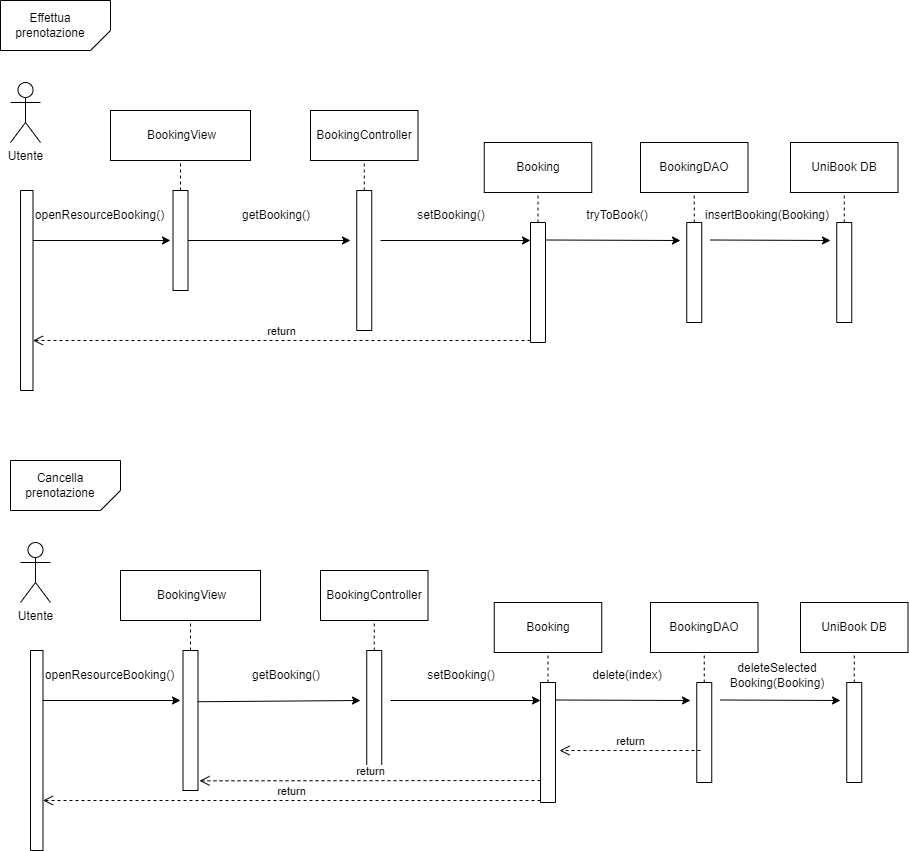

The diagram above was exported from draw.io. Its source (the exported page's mxGraphModel, read from the mxfile embedded in the PNG):
<mxGraphModel dx="1974" dy="590" grid="1" gridSize="10" guides="1" tooltips="1" connect="1" arrows="1" fold="1" page="1" pageScale="1" pageWidth="827" pageHeight="1169" math="0" shadow="0">
  <root>
    <mxCell id="0" />
    <mxCell id="1" parent="0" />
    <mxCell id="6FRtx9MHP9qKq6TMrNYb-2" value="" style="swimlane;startSize=0;" parent="1" vertex="1">
      <mxGeometry x="-80" y="350" width="12.5" height="200" as="geometry" />
    </mxCell>
    <mxCell id="6FRtx9MHP9qKq6TMrNYb-3" value="" style="verticalLabelPosition=bottom;verticalAlign=top;html=1;shape=card;whiteSpace=wrap;size=20;arcSize=12;direction=west;" parent="1" vertex="1">
      <mxGeometry x="-100" y="160" width="110" height="50" as="geometry" />
    </mxCell>
    <mxCell id="6FRtx9MHP9qKq6TMrNYb-4" value="Effettua&lt;br&gt;prenotazione" style="text;html=1;strokeColor=none;fillColor=none;align=center;verticalAlign=middle;whiteSpace=wrap;rounded=0;" parent="1" vertex="1">
      <mxGeometry x="-80" y="170" width="60" height="30" as="geometry" />
    </mxCell>
    <mxCell id="6FRtx9MHP9qKq6TMrNYb-5" value="Utente&lt;br&gt;" style="shape=umlActor;verticalLabelPosition=bottom;verticalAlign=top;html=1;outlineConnect=0;" parent="1" vertex="1">
      <mxGeometry x="-90" y="242" width="30" height="60" as="geometry" />
    </mxCell>
    <mxCell id="6FRtx9MHP9qKq6TMrNYb-6" value="" style="endArrow=classic;html=1;rounded=0;exitX=1;exitY=0.25;exitDx=0;exitDy=0;" parent="1" source="6FRtx9MHP9qKq6TMrNYb-2" edge="1">
      <mxGeometry width="50" height="50" relative="1" as="geometry">
        <mxPoint x="150" y="410" as="sourcePoint" />
        <mxPoint x="70" y="400" as="targetPoint" />
      </mxGeometry>
    </mxCell>
    <mxCell id="6FRtx9MHP9qKq6TMrNYb-7" value="" style="swimlane;startSize=0;" parent="1" vertex="1">
      <mxGeometry x="72.5" y="350" width="15" height="100" as="geometry" />
    </mxCell>
    <mxCell id="6FRtx9MHP9qKq6TMrNYb-8" value="" style="rounded=0;whiteSpace=wrap;html=1;" parent="1" vertex="1">
      <mxGeometry x="10" y="270" width="140" height="50" as="geometry" />
    </mxCell>
    <mxCell id="6FRtx9MHP9qKq6TMrNYb-9" value="BookingView" style="text;html=1;strokeColor=none;fillColor=none;align=center;verticalAlign=middle;whiteSpace=wrap;rounded=0;" parent="1" vertex="1">
      <mxGeometry x="40" y="280" width="82.5" height="30" as="geometry" />
    </mxCell>
    <mxCell id="6FRtx9MHP9qKq6TMrNYb-10" value="" style="endArrow=none;dashed=1;html=1;rounded=0;entryX=0.5;entryY=1;entryDx=0;entryDy=0;exitX=0.5;exitY=0;exitDx=0;exitDy=0;" parent="1" source="6FRtx9MHP9qKq6TMrNYb-7" target="6FRtx9MHP9qKq6TMrNYb-8" edge="1">
      <mxGeometry width="50" height="50" relative="1" as="geometry">
        <mxPoint x="122.5" y="410" as="sourcePoint" />
        <mxPoint x="172.5" y="360" as="targetPoint" />
      </mxGeometry>
    </mxCell>
    <mxCell id="6FRtx9MHP9qKq6TMrNYb-11" value="" style="swimlane;startSize=0;" parent="1" vertex="1">
      <mxGeometry x="256.25" y="350" width="15" height="140" as="geometry" />
    </mxCell>
    <mxCell id="6FRtx9MHP9qKq6TMrNYb-12" value="" style="rounded=0;whiteSpace=wrap;html=1;" parent="1" vertex="1">
      <mxGeometry x="210" y="270" width="107.5" height="50" as="geometry" />
    </mxCell>
    <mxCell id="6FRtx9MHP9qKq6TMrNYb-13" value="BookingController" style="text;html=1;strokeColor=none;fillColor=none;align=center;verticalAlign=middle;whiteSpace=wrap;rounded=0;" parent="1" vertex="1">
      <mxGeometry x="223.75" y="280" width="80" height="30" as="geometry" />
    </mxCell>
    <mxCell id="6FRtx9MHP9qKq6TMrNYb-14" value="" style="endArrow=none;dashed=1;html=1;rounded=0;entryX=0.5;entryY=1;entryDx=0;entryDy=0;exitX=0.5;exitY=0;exitDx=0;exitDy=0;" parent="1" source="6FRtx9MHP9qKq6TMrNYb-11" target="6FRtx9MHP9qKq6TMrNYb-12" edge="1">
      <mxGeometry width="50" height="50" relative="1" as="geometry">
        <mxPoint x="306.25" y="410" as="sourcePoint" />
        <mxPoint x="356.25" y="360" as="targetPoint" />
      </mxGeometry>
    </mxCell>
    <mxCell id="6FRtx9MHP9qKq6TMrNYb-15" value="openResourceBooking()" style="text;html=1;strokeColor=none;fillColor=none;align=center;verticalAlign=middle;whiteSpace=wrap;rounded=0;" parent="1" vertex="1">
      <mxGeometry x="-42.5" y="360" width="82.5" height="30" as="geometry" />
    </mxCell>
    <mxCell id="6FRtx9MHP9qKq6TMrNYb-16" value="" style="endArrow=classic;html=1;rounded=0;exitX=1;exitY=0.5;exitDx=0;exitDy=0;" parent="1" source="6FRtx9MHP9qKq6TMrNYb-7" edge="1">
      <mxGeometry width="50" height="50" relative="1" as="geometry">
        <mxPoint x="150" y="410" as="sourcePoint" />
        <mxPoint x="250" y="400" as="targetPoint" />
      </mxGeometry>
    </mxCell>
    <mxCell id="6FRtx9MHP9qKq6TMrNYb-17" value="getBooking()" style="text;html=1;strokeColor=none;fillColor=none;align=center;verticalAlign=middle;whiteSpace=wrap;rounded=0;" parent="1" vertex="1">
      <mxGeometry x="122.5" y="360" width="106.25" height="30" as="geometry" />
    </mxCell>
    <mxCell id="6FRtx9MHP9qKq6TMrNYb-18" value="" style="swimlane;startSize=0;" parent="1" vertex="1">
      <mxGeometry x="430" y="382" width="15" height="120" as="geometry" />
    </mxCell>
    <mxCell id="6FRtx9MHP9qKq6TMrNYb-19" value="" style="rounded=0;whiteSpace=wrap;html=1;" parent="1" vertex="1">
      <mxGeometry x="383.75" y="302" width="107.5" height="50" as="geometry" />
    </mxCell>
    <mxCell id="6FRtx9MHP9qKq6TMrNYb-20" value="Booking" style="text;html=1;strokeColor=none;fillColor=none;align=center;verticalAlign=middle;whiteSpace=wrap;rounded=0;" parent="1" vertex="1">
      <mxGeometry x="397.5" y="312" width="80" height="30" as="geometry" />
    </mxCell>
    <mxCell id="6FRtx9MHP9qKq6TMrNYb-21" value="" style="endArrow=classic;html=1;rounded=0;" parent="1" edge="1">
      <mxGeometry width="50" height="50" relative="1" as="geometry">
        <mxPoint x="280" y="400" as="sourcePoint" />
        <mxPoint x="430" y="400" as="targetPoint" />
      </mxGeometry>
    </mxCell>
    <mxCell id="6FRtx9MHP9qKq6TMrNYb-22" value="setBooking()" style="text;html=1;strokeColor=none;fillColor=none;align=center;verticalAlign=middle;whiteSpace=wrap;rounded=0;" parent="1" vertex="1">
      <mxGeometry x="303.75" y="360" width="93.75" height="30" as="geometry" />
    </mxCell>
    <mxCell id="6FRtx9MHP9qKq6TMrNYb-23" value="" style="endArrow=none;dashed=1;html=1;rounded=0;entryX=0.5;entryY=1;entryDx=0;entryDy=0;exitX=0.5;exitY=0;exitDx=0;exitDy=0;" parent="1" source="6FRtx9MHP9qKq6TMrNYb-18" target="6FRtx9MHP9qKq6TMrNYb-19" edge="1">
      <mxGeometry width="50" height="50" relative="1" as="geometry">
        <mxPoint x="110" y="442" as="sourcePoint" />
        <mxPoint x="160" y="392" as="targetPoint" />
      </mxGeometry>
    </mxCell>
    <mxCell id="6FRtx9MHP9qKq6TMrNYb-29" value="" style="swimlane;startSize=0;" parent="1" vertex="1">
      <mxGeometry x="586.25" y="382" width="15" height="100" as="geometry" />
    </mxCell>
    <mxCell id="6FRtx9MHP9qKq6TMrNYb-30" value="" style="rounded=0;whiteSpace=wrap;html=1;" parent="1" vertex="1">
      <mxGeometry x="540" y="302" width="107.5" height="50" as="geometry" />
    </mxCell>
    <mxCell id="6FRtx9MHP9qKq6TMrNYb-31" value="BookingDAO" style="text;html=1;strokeColor=none;fillColor=none;align=center;verticalAlign=middle;whiteSpace=wrap;rounded=0;" parent="1" vertex="1">
      <mxGeometry x="553.75" y="312" width="80" height="30" as="geometry" />
    </mxCell>
    <mxCell id="6FRtx9MHP9qKq6TMrNYb-32" value="" style="endArrow=none;dashed=1;html=1;rounded=0;entryX=0.5;entryY=1;entryDx=0;entryDy=0;exitX=0.5;exitY=0;exitDx=0;exitDy=0;" parent="1" source="6FRtx9MHP9qKq6TMrNYb-29" edge="1">
      <mxGeometry width="50" height="50" relative="1" as="geometry">
        <mxPoint x="266.25" y="442" as="sourcePoint" />
        <mxPoint x="593.75" y="352" as="targetPoint" />
      </mxGeometry>
    </mxCell>
    <mxCell id="6FRtx9MHP9qKq6TMrNYb-33" value="" style="endArrow=classic;html=1;rounded=0;" parent="1" edge="1">
      <mxGeometry width="50" height="50" relative="1" as="geometry">
        <mxPoint x="445" y="399.5" as="sourcePoint" />
        <mxPoint x="580" y="400" as="targetPoint" />
      </mxGeometry>
    </mxCell>
    <mxCell id="6FRtx9MHP9qKq6TMrNYb-34" value="tryToBook()" style="text;html=1;strokeColor=none;fillColor=none;align=center;verticalAlign=middle;whiteSpace=wrap;rounded=0;" parent="1" vertex="1">
      <mxGeometry x="470" y="360" width="93.75" height="30" as="geometry" />
    </mxCell>
    <mxCell id="6FRtx9MHP9qKq6TMrNYb-36" value="return" style="html=1;verticalAlign=bottom;endArrow=open;dashed=1;endSize=8;curved=0;rounded=0;entryX=1;entryY=0.75;entryDx=0;entryDy=0;" parent="1" target="6FRtx9MHP9qKq6TMrNYb-2" edge="1">
      <mxGeometry relative="1" as="geometry">
        <mxPoint x="430" y="500" as="sourcePoint" />
        <mxPoint x="-50" y="500" as="targetPoint" />
      </mxGeometry>
    </mxCell>
    <mxCell id="6FRtx9MHP9qKq6TMrNYb-37" value="" style="swimlane;startSize=0;" parent="1" vertex="1">
      <mxGeometry x="736.25" y="382" width="15" height="100" as="geometry" />
    </mxCell>
    <mxCell id="6FRtx9MHP9qKq6TMrNYb-38" value="" style="rounded=0;whiteSpace=wrap;html=1;" parent="1" vertex="1">
      <mxGeometry x="690" y="302" width="107.5" height="50" as="geometry" />
    </mxCell>
    <mxCell id="6FRtx9MHP9qKq6TMrNYb-39" value="UniBook DB" style="text;html=1;strokeColor=none;fillColor=none;align=center;verticalAlign=middle;whiteSpace=wrap;rounded=0;" parent="1" vertex="1">
      <mxGeometry x="703.75" y="312" width="80" height="30" as="geometry" />
    </mxCell>
    <mxCell id="6FRtx9MHP9qKq6TMrNYb-40" value="" style="endArrow=none;dashed=1;html=1;rounded=0;entryX=0.5;entryY=1;entryDx=0;entryDy=0;exitX=0.5;exitY=0;exitDx=0;exitDy=0;" parent="1" source="6FRtx9MHP9qKq6TMrNYb-37" edge="1">
      <mxGeometry width="50" height="50" relative="1" as="geometry">
        <mxPoint x="416.25" y="442" as="sourcePoint" />
        <mxPoint x="743.75" y="352" as="targetPoint" />
      </mxGeometry>
    </mxCell>
    <mxCell id="6FRtx9MHP9qKq6TMrNYb-41" value="" style="endArrow=classic;html=1;rounded=0;" parent="1" edge="1">
      <mxGeometry width="50" height="50" relative="1" as="geometry">
        <mxPoint x="610" y="399.5" as="sourcePoint" />
        <mxPoint x="730" y="400" as="targetPoint" />
      </mxGeometry>
    </mxCell>
    <mxCell id="6FRtx9MHP9qKq6TMrNYb-42" value="insertBooking(Booking)" style="text;html=1;strokeColor=none;fillColor=none;align=center;verticalAlign=middle;whiteSpace=wrap;rounded=0;" parent="1" vertex="1">
      <mxGeometry x="620" y="360" width="93.75" height="30" as="geometry" />
    </mxCell>
    <mxCell id="6FRtx9MHP9qKq6TMrNYb-43" value="" style="swimlane;startSize=0;" parent="1" vertex="1">
      <mxGeometry x="-70" y="810" width="12.5" height="200" as="geometry" />
    </mxCell>
    <mxCell id="6FRtx9MHP9qKq6TMrNYb-44" value="" style="verticalLabelPosition=bottom;verticalAlign=top;html=1;shape=card;whiteSpace=wrap;size=20;arcSize=12;direction=west;" parent="1" vertex="1">
      <mxGeometry x="-90" y="620" width="110" height="50" as="geometry" />
    </mxCell>
    <mxCell id="6FRtx9MHP9qKq6TMrNYb-45" value="Cancella prenotazione" style="text;html=1;strokeColor=none;fillColor=none;align=center;verticalAlign=middle;whiteSpace=wrap;rounded=0;" parent="1" vertex="1">
      <mxGeometry x="-70" y="630" width="60" height="30" as="geometry" />
    </mxCell>
    <mxCell id="6FRtx9MHP9qKq6TMrNYb-46" value="Utente&lt;br&gt;" style="shape=umlActor;verticalLabelPosition=bottom;verticalAlign=top;html=1;outlineConnect=0;" parent="1" vertex="1">
      <mxGeometry x="-80" y="702" width="30" height="60" as="geometry" />
    </mxCell>
    <mxCell id="6FRtx9MHP9qKq6TMrNYb-47" value="" style="endArrow=classic;html=1;rounded=0;exitX=1;exitY=0.25;exitDx=0;exitDy=0;" parent="1" source="6FRtx9MHP9qKq6TMrNYb-43" edge="1">
      <mxGeometry width="50" height="50" relative="1" as="geometry">
        <mxPoint x="160" y="870" as="sourcePoint" />
        <mxPoint x="80" y="860" as="targetPoint" />
      </mxGeometry>
    </mxCell>
    <mxCell id="6FRtx9MHP9qKq6TMrNYb-48" value="" style="swimlane;startSize=0;" parent="1" vertex="1">
      <mxGeometry x="82.5" y="810" width="15" height="140" as="geometry" />
    </mxCell>
    <mxCell id="6FRtx9MHP9qKq6TMrNYb-49" value="" style="rounded=0;whiteSpace=wrap;html=1;" parent="1" vertex="1">
      <mxGeometry x="20" y="730" width="140" height="50" as="geometry" />
    </mxCell>
    <mxCell id="6FRtx9MHP9qKq6TMrNYb-50" value="BookingView" style="text;html=1;strokeColor=none;fillColor=none;align=center;verticalAlign=middle;whiteSpace=wrap;rounded=0;" parent="1" vertex="1">
      <mxGeometry x="50" y="740" width="82.5" height="30" as="geometry" />
    </mxCell>
    <mxCell id="6FRtx9MHP9qKq6TMrNYb-51" value="" style="endArrow=none;dashed=1;html=1;rounded=0;entryX=0.5;entryY=1;entryDx=0;entryDy=0;exitX=0.5;exitY=0;exitDx=0;exitDy=0;" parent="1" source="6FRtx9MHP9qKq6TMrNYb-48" target="6FRtx9MHP9qKq6TMrNYb-49" edge="1">
      <mxGeometry width="50" height="50" relative="1" as="geometry">
        <mxPoint x="132.5" y="870" as="sourcePoint" />
        <mxPoint x="182.5" y="820" as="targetPoint" />
      </mxGeometry>
    </mxCell>
    <mxCell id="6FRtx9MHP9qKq6TMrNYb-52" value="" style="swimlane;startSize=0;" parent="1" vertex="1">
      <mxGeometry x="266.25" y="810" width="15" height="120" as="geometry" />
    </mxCell>
    <mxCell id="6FRtx9MHP9qKq6TMrNYb-53" value="" style="rounded=0;whiteSpace=wrap;html=1;" parent="1" vertex="1">
      <mxGeometry x="220" y="730" width="107.5" height="50" as="geometry" />
    </mxCell>
    <mxCell id="6FRtx9MHP9qKq6TMrNYb-54" value="BookingController" style="text;html=1;strokeColor=none;fillColor=none;align=center;verticalAlign=middle;whiteSpace=wrap;rounded=0;" parent="1" vertex="1">
      <mxGeometry x="233.75" y="740" width="80" height="30" as="geometry" />
    </mxCell>
    <mxCell id="6FRtx9MHP9qKq6TMrNYb-55" value="" style="endArrow=none;dashed=1;html=1;rounded=0;entryX=0.5;entryY=1;entryDx=0;entryDy=0;exitX=0.5;exitY=0;exitDx=0;exitDy=0;" parent="1" source="6FRtx9MHP9qKq6TMrNYb-52" target="6FRtx9MHP9qKq6TMrNYb-53" edge="1">
      <mxGeometry width="50" height="50" relative="1" as="geometry">
        <mxPoint x="316.25" y="870" as="sourcePoint" />
        <mxPoint x="366.25" y="820" as="targetPoint" />
      </mxGeometry>
    </mxCell>
    <mxCell id="6FRtx9MHP9qKq6TMrNYb-56" value="openResourceBooking()" style="text;html=1;strokeColor=none;fillColor=none;align=center;verticalAlign=middle;whiteSpace=wrap;rounded=0;" parent="1" vertex="1">
      <mxGeometry x="-32.5" y="820" width="82.5" height="30" as="geometry" />
    </mxCell>
    <mxCell id="6FRtx9MHP9qKq6TMrNYb-57" value="" style="endArrow=classic;html=1;rounded=0;exitX=0.993;exitY=0.366;exitDx=0;exitDy=0;exitPerimeter=0;" parent="1" source="6FRtx9MHP9qKq6TMrNYb-48" edge="1">
      <mxGeometry width="50" height="50" relative="1" as="geometry">
        <mxPoint x="160" y="870" as="sourcePoint" />
        <mxPoint x="260" y="860" as="targetPoint" />
      </mxGeometry>
    </mxCell>
    <mxCell id="6FRtx9MHP9qKq6TMrNYb-58" value="getBooking()" style="text;html=1;strokeColor=none;fillColor=none;align=center;verticalAlign=middle;whiteSpace=wrap;rounded=0;" parent="1" vertex="1">
      <mxGeometry x="132.5" y="820" width="106.25" height="30" as="geometry" />
    </mxCell>
    <mxCell id="6FRtx9MHP9qKq6TMrNYb-59" value="" style="swimlane;startSize=0;" parent="1" vertex="1">
      <mxGeometry x="440" y="842" width="15" height="120" as="geometry" />
    </mxCell>
    <mxCell id="6FRtx9MHP9qKq6TMrNYb-60" value="" style="rounded=0;whiteSpace=wrap;html=1;" parent="1" vertex="1">
      <mxGeometry x="393.75" y="762" width="107.5" height="50" as="geometry" />
    </mxCell>
    <mxCell id="6FRtx9MHP9qKq6TMrNYb-61" value="Booking" style="text;html=1;strokeColor=none;fillColor=none;align=center;verticalAlign=middle;whiteSpace=wrap;rounded=0;" parent="1" vertex="1">
      <mxGeometry x="407.5" y="772" width="80" height="30" as="geometry" />
    </mxCell>
    <mxCell id="6FRtx9MHP9qKq6TMrNYb-62" value="" style="endArrow=classic;html=1;rounded=0;" parent="1" edge="1">
      <mxGeometry width="50" height="50" relative="1" as="geometry">
        <mxPoint x="290" y="860" as="sourcePoint" />
        <mxPoint x="440" y="860" as="targetPoint" />
      </mxGeometry>
    </mxCell>
    <mxCell id="6FRtx9MHP9qKq6TMrNYb-63" value="setBooking()" style="text;html=1;strokeColor=none;fillColor=none;align=center;verticalAlign=middle;whiteSpace=wrap;rounded=0;" parent="1" vertex="1">
      <mxGeometry x="313.75" y="820" width="93.75" height="30" as="geometry" />
    </mxCell>
    <mxCell id="6FRtx9MHP9qKq6TMrNYb-64" value="" style="endArrow=none;dashed=1;html=1;rounded=0;entryX=0.5;entryY=1;entryDx=0;entryDy=0;exitX=0.5;exitY=0;exitDx=0;exitDy=0;" parent="1" source="6FRtx9MHP9qKq6TMrNYb-59" target="6FRtx9MHP9qKq6TMrNYb-60" edge="1">
      <mxGeometry width="50" height="50" relative="1" as="geometry">
        <mxPoint x="120" y="902" as="sourcePoint" />
        <mxPoint x="170" y="852" as="targetPoint" />
      </mxGeometry>
    </mxCell>
    <mxCell id="6FRtx9MHP9qKq6TMrNYb-65" value="" style="swimlane;startSize=0;" parent="1" vertex="1">
      <mxGeometry x="596.25" y="842" width="15" height="100" as="geometry" />
    </mxCell>
    <mxCell id="6FRtx9MHP9qKq6TMrNYb-66" value="" style="rounded=0;whiteSpace=wrap;html=1;" parent="1" vertex="1">
      <mxGeometry x="550" y="762" width="107.5" height="50" as="geometry" />
    </mxCell>
    <mxCell id="6FRtx9MHP9qKq6TMrNYb-67" value="BookingDAO" style="text;html=1;strokeColor=none;fillColor=none;align=center;verticalAlign=middle;whiteSpace=wrap;rounded=0;" parent="1" vertex="1">
      <mxGeometry x="563.75" y="772" width="80" height="30" as="geometry" />
    </mxCell>
    <mxCell id="6FRtx9MHP9qKq6TMrNYb-68" value="" style="endArrow=none;dashed=1;html=1;rounded=0;entryX=0.5;entryY=1;entryDx=0;entryDy=0;exitX=0.5;exitY=0;exitDx=0;exitDy=0;" parent="1" source="6FRtx9MHP9qKq6TMrNYb-65" edge="1">
      <mxGeometry width="50" height="50" relative="1" as="geometry">
        <mxPoint x="276.25" y="902" as="sourcePoint" />
        <mxPoint x="603.75" y="812" as="targetPoint" />
      </mxGeometry>
    </mxCell>
    <mxCell id="6FRtx9MHP9qKq6TMrNYb-69" value="" style="endArrow=classic;html=1;rounded=0;" parent="1" edge="1">
      <mxGeometry width="50" height="50" relative="1" as="geometry">
        <mxPoint x="455" y="859.5" as="sourcePoint" />
        <mxPoint x="590" y="860" as="targetPoint" />
      </mxGeometry>
    </mxCell>
    <mxCell id="6FRtx9MHP9qKq6TMrNYb-70" value="delete(index)" style="text;html=1;strokeColor=none;fillColor=none;align=center;verticalAlign=middle;whiteSpace=wrap;rounded=0;" parent="1" vertex="1">
      <mxGeometry x="480" y="820" width="93.75" height="30" as="geometry" />
    </mxCell>
    <mxCell id="6FRtx9MHP9qKq6TMrNYb-71" value="return" style="html=1;verticalAlign=bottom;endArrow=open;dashed=1;endSize=8;curved=0;rounded=0;entryX=1;entryY=0.75;entryDx=0;entryDy=0;" parent="1" target="6FRtx9MHP9qKq6TMrNYb-43" edge="1">
      <mxGeometry relative="1" as="geometry">
        <mxPoint x="440" y="960" as="sourcePoint" />
        <mxPoint x="-40" y="960" as="targetPoint" />
      </mxGeometry>
    </mxCell>
    <mxCell id="6FRtx9MHP9qKq6TMrNYb-72" value="" style="swimlane;startSize=0;" parent="1" vertex="1">
      <mxGeometry x="746.25" y="842" width="15" height="100" as="geometry" />
    </mxCell>
    <mxCell id="6FRtx9MHP9qKq6TMrNYb-73" value="" style="rounded=0;whiteSpace=wrap;html=1;" parent="1" vertex="1">
      <mxGeometry x="700" y="762" width="107.5" height="50" as="geometry" />
    </mxCell>
    <mxCell id="6FRtx9MHP9qKq6TMrNYb-74" value="UniBook DB" style="text;html=1;strokeColor=none;fillColor=none;align=center;verticalAlign=middle;whiteSpace=wrap;rounded=0;" parent="1" vertex="1">
      <mxGeometry x="713.75" y="772" width="80" height="30" as="geometry" />
    </mxCell>
    <mxCell id="6FRtx9MHP9qKq6TMrNYb-75" value="" style="endArrow=none;dashed=1;html=1;rounded=0;entryX=0.5;entryY=1;entryDx=0;entryDy=0;exitX=0.5;exitY=0;exitDx=0;exitDy=0;" parent="1" source="6FRtx9MHP9qKq6TMrNYb-72" edge="1">
      <mxGeometry width="50" height="50" relative="1" as="geometry">
        <mxPoint x="426.25" y="902" as="sourcePoint" />
        <mxPoint x="753.75" y="812" as="targetPoint" />
      </mxGeometry>
    </mxCell>
    <mxCell id="6FRtx9MHP9qKq6TMrNYb-76" value="" style="endArrow=classic;html=1;rounded=0;" parent="1" edge="1">
      <mxGeometry width="50" height="50" relative="1" as="geometry">
        <mxPoint x="620" y="859.5" as="sourcePoint" />
        <mxPoint x="740" y="860" as="targetPoint" />
      </mxGeometry>
    </mxCell>
    <mxCell id="6FRtx9MHP9qKq6TMrNYb-77" value="deleteSelected&lt;br&gt;Booking(Booking)" style="text;html=1;strokeColor=none;fillColor=none;align=center;verticalAlign=middle;whiteSpace=wrap;rounded=0;" parent="1" vertex="1">
      <mxGeometry x="630" y="820" width="93.75" height="30" as="geometry" />
    </mxCell>
    <mxCell id="6FRtx9MHP9qKq6TMrNYb-78" value="return" style="html=1;verticalAlign=bottom;endArrow=open;dashed=1;endSize=8;curved=0;rounded=0;entryX=1.267;entryY=0.567;entryDx=0;entryDy=0;entryPerimeter=0;" parent="1" target="6FRtx9MHP9qKq6TMrNYb-59" edge="1">
      <mxGeometry relative="1" as="geometry">
        <mxPoint x="600" y="910" as="sourcePoint" />
        <mxPoint x="520" y="910" as="targetPoint" />
      </mxGeometry>
    </mxCell>
    <mxCell id="6FRtx9MHP9qKq6TMrNYb-79" value="return" style="html=1;verticalAlign=bottom;endArrow=open;dashed=1;endSize=8;curved=0;rounded=0;entryX=1.1;entryY=0.931;entryDx=0;entryDy=0;entryPerimeter=0;" parent="1" target="6FRtx9MHP9qKq6TMrNYb-48" edge="1">
      <mxGeometry relative="1" as="geometry">
        <mxPoint x="440" y="940" as="sourcePoint" />
        <mxPoint x="360" y="940" as="targetPoint" />
      </mxGeometry>
    </mxCell>
  </root>
</mxGraphModel>